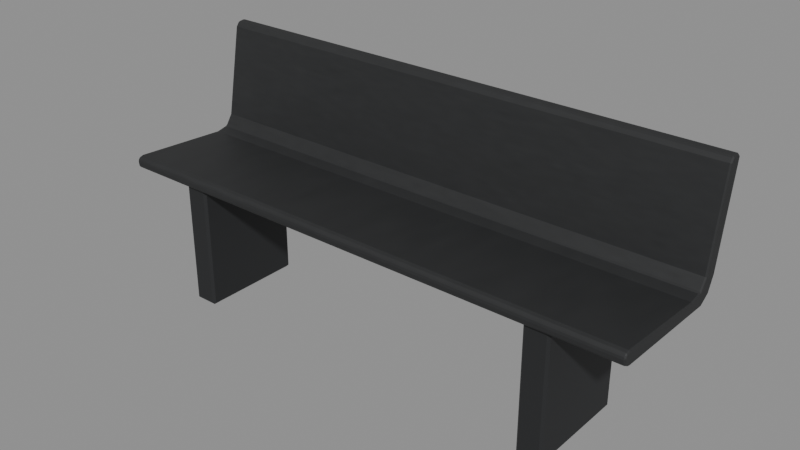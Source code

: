 # Source: bench.blend  (saved by Blender 4.3.34; exported with 4.5.12 LTS)
import bpy
from mathutils import Matrix  # noqa: F401  (used for matrix-valued properties, if any)

bpy.ops.wm.read_factory_settings(use_empty=True)
scene = bpy.context.scene
scene.name = 'Scene'

# ---- images (referenced by path relative to the original .blend; pixels are not part of the script)
import os
ASSET_DIR = os.environ.get("B2B_ASSET_DIR", "")  # directory of the original .blend (textures are referenced by path, not embedded)
HERE = os.path.dirname(os.path.abspath(__file__))  # packed textures are extracted next to this script under _unpacked/

def load_image(name, relpath, width, height, colorspace="sRGB"):
    """Load a texture the original file referenced (path relative to the .blend, or extracted next to this script)."""
    p = next((c for c in (os.path.join(HERE, relpath), os.path.join(ASSET_DIR, relpath)) if relpath and os.path.exists(c)), "")
    if p:
        img = bpy.data.images.load(p, check_existing=True)
        img.name = name
    else:  # same state as the original file: an image datablock whose file is absent (Cycles renders it pink)
        img = bpy.data.images.new(name, width, height)
        img.source = "FILE"
        img.filepath = "//" + (relpath or name)
    img.colorspace_settings.name = colorspace
    return img
img_bench_png = load_image('bench.png', '_unpacked/bench.44a6e73e.png', 128, 128, 'sRGB')

# ---- materials (node trees are filled in below, after node groups)
mat_black_satin_powder_coat = bpy.data.materials.new('Black satin powder coat')
mat_black_satin_powder_coat.diffuse_color = (0.022, 0.024, 0.026, 1.0)

# ---- material node trees
mat_black_satin_powder_coat.use_nodes = True; mat_black_satin_powder_coat.node_tree.nodes.clear()
_N = mat_black_satin_powder_coat.node_tree.nodes; _L = mat_black_satin_powder_coat.node_tree.links
n0 = _N.new('ShaderNodeBsdfPrincipled'); n0.name = 'Principled BSDF'; n0.location = (10, 300)
n0.inputs[2].default_value = 0.62
n1 = _N.new('ShaderNodeOutputMaterial'); n1.name = 'Material Output'; n1.location = (300, 300)
n2 = _N.new('ShaderNodeTexImage'); n2.name = 'Image Texture'; n2.location = (0, 0)
n2.image = img_bench_png
_L.new(n0.outputs[0], n1.inputs[0])
_L.new(n2.outputs[0], n0.inputs[0])
n1.is_active_output = True

# ---- meshes
me_folded_shell_and_two_inset_supports = bpy.data.meshes.new('Folded shell and two inset supports')
me_folded_shell_and_two_inset_supports.from_pydata([(-0.896, -0.2404, 0.44), (-0.896, -0.2391, 0.4475), (-0.9, -0.2369, 0.4433), (-0.896, -0.2369, 0.4515), (-0.896, -0.2311, 0.456), (-0.9, -0.2323, 0.4516), (-0.896, -0.22, 0.459), (-0.9, -0.2196, 0.455), (-0.896, 0.104, 0.44), (-0.9, 0.1043, 0.436), (-0.896, 0.1411, 0.4481), (-0.896, 0.1472, 0.4523), (-0.9, 0.1474, 0.4454), (-0.896, 0.169, 0.485), (-0.9, 0.1728, 0.4835), (-0.896, 0.223, 0.787), (-0.9, 0.2268, 0.7854), (-0.896, 0.2316, 0.7988), (-0.896, 0.238, 0.8025), (-0.9, 0.2362, 0.7982), (-0.896, 0.256, 0.8045), (-0.896, 0.2631, 0.8024), (-0.9, 0.2587, 0.8008), (-0.896, 0.2699, 0.7966), (-0.896, 0.2723, 0.7901), (-0.9, 0.2687, 0.7924), (-0.896, 0.218, 0.474), (-0.9, 0.2141, 0.4752), (-0.896, 0.1976, 0.4286), (-0.896, 0.1926, 0.4228), (-0.9, 0.1928, 0.4277), (-0.896, 0.1624, 0.4032), (-0.896, 0.155, 0.4011), (-0.9, 0.1579, 0.405), (-0.896, -0.216, 0.411), (-0.9, -0.2149, 0.415), (-0.896, -0.2386, 0.427), (-0.9, -0.2343, 0.4256), (-0.896, -0.2345, 0.4211), (0.896, -0.2404, 0.44), (0.9, -0.2369, 0.4433), (0.896, -0.2391, 0.4475), (0.896, -0.2311, 0.456), (0.896, -0.2369, 0.4515), (0.9, -0.2323, 0.4516), (0.896, -0.22, 0.459), (0.9, -0.2196, 0.455), (0.896, 0.104, 0.44), (0.9, 0.1043, 0.436), (0.896, 0.1472, 0.4523), (0.896, 0.1411, 0.4481), (0.9, 0.1474, 0.4454), (0.896, 0.169, 0.485), (0.9, 0.1728, 0.4835), (0.896, 0.223, 0.787), (0.9, 0.2268, 0.7854), (0.896, 0.238, 0.8025), (0.896, 0.2316, 0.7988), (0.9, 0.2362, 0.7982), (0.896, 0.2631, 0.8024), (0.896, 0.256, 0.8045), (0.9, 0.2587, 0.8008), (0.896, 0.2723, 0.7901), (0.896, 0.2699, 0.7966), (0.9, 0.2687, 0.7924), (0.896, 0.218, 0.474), (0.9, 0.2141, 0.4752), (0.896, 0.1926, 0.4228), (0.896, 0.1976, 0.4286), (0.9, 0.1928, 0.4277), (0.896, 0.155, 0.4011), (0.896, 0.1624, 0.4032), (0.9, 0.1579, 0.405), (0.896, -0.216, 0.411), (0.9, -0.2149, 0.415), (0.896, -0.2386, 0.427), (0.896, -0.2345, 0.4211), (0.9, -0.2343, 0.4256), (-0.6065, 0.1225, 0.0), (-0.6065, 0.1305, 0.008), (-0.5985, 0.1225, 0.008), (-0.6065, 0.1305, 0.424), (-0.6065, 0.1225, 0.432), (-0.5985, 0.1225, 0.424), (-0.6065, -0.2145, 0.0), (-0.5985, -0.2145, 0.008), (-0.6065, -0.2225, 0.008), (-0.6065, -0.2145, 0.432), (-0.6065, -0.2225, 0.424), (-0.5985, -0.2145, 0.424), (-0.6735, 0.1225, 0.0), (-0.6815, 0.1225, 0.008), (-0.6735, 0.1305, 0.008), (-0.6735, 0.1225, 0.432), (-0.6735, 0.1305, 0.424), (-0.6815, 0.1225, 0.424), (-0.6735, -0.2145, 0.0), (-0.6735, -0.2225, 0.008), (-0.6815, -0.2145, 0.008), (-0.6735, -0.2145, 0.432), (-0.6815, -0.2145, 0.424), (-0.6735, -0.2225, 0.424), (0.6735, 0.1225, 0.0), (0.6735, 0.1305, 0.008), (0.6815, 0.1225, 0.008), (0.6735, 0.1305, 0.424), (0.6735, 0.1225, 0.432), (0.6815, 0.1225, 0.424), (0.6735, -0.2145, 0.0), (0.6815, -0.2145, 0.008), (0.6735, -0.2225, 0.008), (0.6735, -0.2145, 0.432), (0.6735, -0.2225, 0.424), (0.6815, -0.2145, 0.424), (0.6065, 0.1225, 0.0), (0.5985, 0.1225, 0.008), (0.6065, 0.1305, 0.008), (0.6065, 0.1225, 0.432), (0.6065, 0.1305, 0.424), (0.5985, 0.1225, 0.424), (0.6065, -0.2145, 0.0), (0.6065, -0.2225, 0.008), (0.5985, -0.2145, 0.008), (0.6065, -0.2145, 0.432), (0.5985, -0.2145, 0.424), (0.6065, -0.2225, 0.424)], [], [(1, 41, 43, 3), (4, 42, 45, 6), (6, 45, 47, 8), (8, 47, 50, 10), (11, 49, 52, 13), (13, 52, 54, 15), (15, 54, 57, 17), (18, 56, 60, 20), (21, 59, 63, 23), (24, 62, 65, 26), (26, 65, 68, 28), (29, 67, 71, 31), (32, 70, 73, 34), (34, 73, 76, 38), (77, 74, 72, 69, 66, 64, 61, 58, 55, 53, 51, 48, 46, 44, 40), (2, 5, 7, 9, 12, 14, 16, 19, 22, 25, 27, 30, 33, 35, 37), (0, 1, 2), (3, 4, 5), (10, 11, 12), (17, 18, 19), (20, 21, 22), (23, 24, 25), (28, 29, 30), (31, 32, 33), (36, 37, 38), (39, 40, 41), (42, 43, 44), (49, 50, 51), (56, 57, 58), (59, 60, 61), (62, 63, 64), (67, 68, 69), (70, 71, 72), (75, 76, 77), (2, 37, 36, 0), (1, 3, 5, 2), (4, 6, 7, 5), (6, 8, 9, 7), (8, 10, 12, 9), (11, 13, 14, 12), (13, 15, 16, 14), (15, 17, 19, 16), (18, 20, 22, 19), (21, 23, 25, 22), (24, 26, 27, 25), (26, 28, 30, 27), (29, 31, 33, 30), (32, 34, 35, 33), (34, 38, 37, 35), (39, 75, 77, 40), (74, 77, 76, 73), (72, 74, 73, 70), (69, 72, 71, 67), (66, 69, 68, 65), (64, 66, 65, 62), (61, 64, 63, 59), (58, 61, 60, 56), (55, 58, 57, 54), (53, 55, 54, 52), (51, 53, 52, 49), (48, 51, 50, 47), (46, 48, 47, 45), (44, 46, 45, 42), (40, 44, 43, 41), (0, 39, 41, 1), (3, 43, 42, 4), (10, 50, 49, 11), (17, 57, 56, 18), (20, 60, 59, 21), (23, 63, 62, 24), (28, 68, 67, 29), (31, 71, 70, 32), (38, 76, 75, 36), (36, 75, 39, 0), (92, 94, 81, 79), (98, 100, 95, 91), (99, 87, 82, 93), (80, 83, 89, 85), (86, 88, 101, 97), (78, 79, 80), (81, 82, 83), (84, 85, 86), (87, 88, 89), (90, 91, 92), (93, 94, 95), (96, 97, 98), (99, 100, 101), (84, 78, 80, 85), (79, 81, 83, 80), (82, 87, 89, 83), (88, 86, 85, 89), (96, 84, 86, 97), (87, 99, 101, 88), (100, 98, 97, 101), (90, 96, 98, 91), (99, 93, 95, 100), (94, 92, 91, 95), (78, 90, 92, 79), (93, 82, 81, 94), (84, 96, 90, 78), (116, 118, 105, 103), (122, 124, 119, 115), (123, 111, 106, 117), (104, 107, 113, 109), (110, 112, 125, 121), (102, 103, 104), (105, 106, 107), (108, 109, 110), (111, 112, 113), (114, 115, 116), (117, 118, 119), (120, 121, 122), (123, 124, 125), (108, 102, 104, 109), (103, 105, 107, 104), (106, 111, 113, 107), (112, 110, 109, 113), (120, 108, 110, 121), (111, 123, 125, 112), (124, 122, 121, 125), (114, 120, 122, 115), (123, 117, 119, 124), (118, 116, 115, 119), (102, 114, 116, 103), (117, 106, 105, 118), (108, 120, 114, 102)])
_uv = me_folded_shell_and_two_inset_supports.uv_layers.new(name='Powder coat')
_uv.uv.foreach_set('vector', [0.04093, 0.5892, 0.4591, 0.5892, 0.4591, 0.5928, 0.04093, 0.5928, 0.04093, 0.5973, 0.4591, 0.5973, 0.4591, 0.6013, 0.04093, 0.6013, 0.04093, 0.6013, 0.4591, 0.6013, 0.4591, 0.6292, 0.04093, 0.6292, 0.04093, 0.6292, 0.4591, 0.6292, 0.4591, 0.6409, 0.04093, 0.6409, 0.04093, 0.6452, 0.4591, 0.6452, 0.4591, 0.6753, 0.04093, 0.6753, 0.04093, 0.6753, 0.4591, 0.6753, 0.4591, 0.9332, 0.04093, 0.9332, 0.04093, 0.9332, 0.4591, 0.9332, 0.4591, 0.9442, 0.04093, 0.9442, 0.04093, 0.9481, 0.4591, 0.9481, 0.4591, 0.9522, 0.04093, 0.9522, 0.04093, 0.9514, 0.4591, 0.9514, 0.4591, 0.9475, 0.04093, 0.9475, 0.04093, 0.9424, 0.4591, 0.9424, 0.4591, 0.6728, 0.04093, 0.6728, 0.04093, 0.6728, 0.4591, 0.6728, 0.4591, 0.6324, 0.04093, 0.6324, 0.04093, 0.6269, 0.4591, 0.6269, 0.4591, 0.6065, 0.04093, 0.6065, 0.04093, 0.6038, 0.4591, 0.6038, 0.4591, 0.562, 0.04093, 0.562, 0.04093, 0.562, 0.4591, 0.562, 0.4591, 0.5679, 0.04093, 0.5679, 0.46, 0.5716, 0.46, 0.5655, 0.46, 0.6074, 0.46, 0.631, 0.46, 0.6732, 0.46, 0.9439, 0.46, 0.9495, 0.46, 0.9443, 0.46, 0.9324, 0.46, 0.6745, 0.46, 0.6396, 0.46, 0.6259, 0.46, 0.598, 0.46, 0.5935, 0.46, 0.586, 0.04, 0.586, 0.04, 0.5935, 0.04, 0.598, 0.04, 0.6259, 0.04, 0.6396, 0.04, 0.6745, 0.04, 0.9324, 0.04, 0.9443, 0.04, 0.9495, 0.04, 0.9439, 0.04, 0.6732, 0.04, 0.631, 0.04, 0.6074, 0.04, 0.5655, 0.04, 0.5716, 0.04093, 0.5828, 0.04093, 0.5892, 0.04, 0.586, 0.04093, 0.5928, 0.04093, 0.5973, 0.04, 0.5935, 0.04093, 0.6409, 0.04093, 0.6452, 0.04, 0.6396, 0.04093, 0.9442, 0.04093, 0.9481, 0.04, 0.9443, 0.04093, 0.9522, 0.04093, 0.9514, 0.04, 0.9495, 0.04093, 0.9475, 0.04093, 0.9424, 0.04, 0.9439, 0.04093, 0.6324, 0.04093, 0.6269, 0.04, 0.631, 0.04093, 0.6065, 0.04093, 0.6038, 0.04, 0.6074, 0.04093, 0.5722, 0.04, 0.5716, 0.04093, 0.5679, 0.4591, 0.5828, 0.46, 0.586, 0.4591, 0.5892, 0.4591, 0.5973, 0.4591, 0.5928, 0.46, 0.5935, 0.4591, 0.6452, 0.4591, 0.6409, 0.46, 0.6396, 0.4591, 0.9481, 0.4591, 0.9442, 0.46, 0.9443, 0.4591, 0.9514, 0.4591, 0.9522, 0.46, 0.9495, 0.4591, 0.9424, 0.4591, 0.9475, 0.46, 0.9439, 0.4591, 0.6269, 0.4591, 0.6324, 0.46, 0.631, 0.4591, 0.6038, 0.4591, 0.6065, 0.46, 0.6074, 0.4591, 0.5722, 0.4591, 0.5679, 0.46, 0.5716, 0.04, 0.586, 0.04, 0.5716, 0.04093, 0.5722, 0.04093, 0.5828, 0.04093, 0.5892, 0.04093, 0.5928, 0.04, 0.5935, 0.04, 0.586, 0.04093, 0.5973, 0.04093, 0.6013, 0.04, 0.598, 0.04, 0.5935, 0.04093, 0.6013, 0.04093, 0.6292, 0.04, 0.6259, 0.04, 0.598, 0.04093, 0.6292, 0.04093, 0.6409, 0.04, 0.6396, 0.04, 0.6259, 0.04093, 0.6452, 0.04093, 0.6753, 0.04, 0.6745, 0.04, 0.6396, 0.04093, 0.6753, 0.04093, 0.9332, 0.04, 0.9324, 0.04, 0.6745, 0.04093, 0.9332, 0.04093, 0.9442, 0.04, 0.9443, 0.04, 0.9324, 0.04093, 0.9481, 0.04093, 0.9522, 0.04, 0.9495, 0.04, 0.9443, 0.04093, 0.9514, 0.04093, 0.9475, 0.04, 0.9439, 0.04, 0.9495, 0.04093, 0.9424, 0.04093, 0.6728, 0.04, 0.6732, 0.04, 0.9439, 0.04093, 0.6728, 0.04093, 0.6324, 0.04, 0.631, 0.04, 0.6732, 0.04093, 0.6269, 0.04093, 0.6065, 0.04, 0.6074, 0.04, 0.631, 0.04093, 0.6038, 0.04093, 0.562, 0.04, 0.5655, 0.04, 0.6074, 0.04093, 0.562, 0.04093, 0.5679, 0.04, 0.5716, 0.04, 0.5655, 0.4591, 0.5828, 0.4591, 0.5722, 0.46, 0.5716, 0.46, 0.586, 0.46, 0.5655, 0.46, 0.5716, 0.4591, 0.5679, 0.4591, 0.562, 0.46, 0.6074, 0.46, 0.5655, 0.4591, 0.562, 0.4591, 0.6038, 0.46, 0.631, 0.46, 0.6074, 0.4591, 0.6065, 0.4591, 0.6269, 0.46, 0.6732, 0.46, 0.631, 0.4591, 0.6324, 0.4591, 0.6728, 0.46, 0.9439, 0.46, 0.6732, 0.4591, 0.6728, 0.4591, 0.9424, 0.46, 0.9495, 0.46, 0.9439, 0.4591, 0.9475, 0.4591, 0.9514, 0.46, 0.9443, 0.46, 0.9495, 0.4591, 0.9522, 0.4591, 0.9481, 0.46, 0.9324, 0.46, 0.9443, 0.4591, 0.9442, 0.4591, 0.9332, 0.46, 0.6745, 0.46, 0.9324, 0.4591, 0.9332, 0.4591, 0.6753, 0.46, 0.6396, 0.46, 0.6745, 0.4591, 0.6753, 0.4591, 0.6452, 0.46, 0.6259, 0.46, 0.6396, 0.4591, 0.6409, 0.4591, 0.6292, 0.46, 0.598, 0.46, 0.6259, 0.4591, 0.6292, 0.4591, 0.6013, 0.46, 0.5935, 0.46, 0.598, 0.4591, 0.6013, 0.4591, 0.5973, 0.46, 0.586, 0.46, 0.5935, 0.4591, 0.5928, 0.4591, 0.5892, 0.04093, 0.5828, 0.4591, 0.5828, 0.4591, 0.5892, 0.04093, 0.5892, 0.04093, 0.5928, 0.4591, 0.5928, 0.4591, 0.5973, 0.04093, 0.5973, 0.04093, 0.6409, 0.4591, 0.6409, 0.4591, 0.6452, 0.04093, 0.6452, 0.04093, 0.9442, 0.4591, 0.9442, 0.4591, 0.9481, 0.04093, 0.9481, 0.04093, 0.9522, 0.4591, 0.9522, 0.4591, 0.9514, 0.04093, 0.9514, 0.04093, 0.9475, 0.4591, 0.9475, 0.4591, 0.9424, 0.04093, 0.9424, 0.04093, 0.6324, 0.4591, 0.6324, 0.4591, 0.6269, 0.04093, 0.6269, 0.04093, 0.6065, 0.4591, 0.6065, 0.4591, 0.6038, 0.04093, 0.6038, 0.04093, 0.5679, 0.4591, 0.5679, 0.4591, 0.5722, 0.04093, 0.5722, 0.04093, 0.5722, 0.4591, 0.5722, 0.4591, 0.5828, 0.04093, 0.5828, 0.0, 0.0, 0.0, 0.0, 0.0, 0.0, 0.0, 0.0, 0.0, 0.0, 0.0, 0.0, 0.0, 0.0, 0.0, 0.0, 0.0, 0.0, 0.0, 0.0, 0.0, 0.0, 0.0, 0.0, 0.0, 0.0, 0.0, 0.0, 0.0, 0.0, 0.0, 0.0, 0.0, 0.0, 0.0, 0.0, 0.0, 0.0, 0.0, 0.0, 0.0, 0.0, 0.0, 0.0, 0.0, 0.0, 0.0, 0.0, 0.0, 0.0, 0.0, 0.0, 0.0, 0.0, 0.0, 0.0, 0.0, 0.0, 0.0, 0.0, 0.0, 0.0, 0.0, 0.0, 0.0, 0.0, 0.0, 0.0, 0.0, 0.0, 0.0, 0.0, 0.0, 0.0, 0.0, 0.0, 0.0, 0.0, 0.0, 0.0, 0.0, 0.0, 0.0, 0.0, 0.0, 0.0, 0.0, 0.0, 0.0, 0.0, 0.0, 0.0, 0.0, 0.0, 0.0, 0.0, 0.0, 0.0, 0.0, 0.0, 0.0, 0.0, 0.0, 0.0, 0.0, 0.0, 0.0, 0.0, 0.0, 0.0, 0.0, 0.0, 0.0, 0.0, 0.0, 0.0, 0.0, 0.0, 0.0, 0.0, 0.0, 0.0, 0.0, 0.0, 0.0, 0.0, 0.0, 0.0, 0.0, 0.0, 0.0, 0.0, 0.0, 0.0, 0.0, 0.0, 0.0, 0.0, 0.0, 0.0, 0.0, 0.0, 0.0, 0.0, 0.0, 0.0, 0.0, 0.0, 0.0, 0.0, 0.0, 0.0, 0.0, 0.0, 0.0, 0.0, 0.0, 0.0, 0.0, 0.0, 0.0, 0.0, 0.0, 0.0, 0.0, 0.0, 0.0, 0.0, 0.0, 0.0, 0.0, 0.0, 0.0, 0.0, 0.0, 0.0, 0.0, 0.0, 0.0, 0.0, 0.0, 0.0, 0.0, 0.0, 0.0, 0.0, 0.0, 0.0, 0.0, 0.0, 0.0, 0.0, 0.0, 0.0, 0.0, 0.0, 0.0, 0.0, 0.0, 0.0, 0.0, 0.0, 0.0, 0.0, 0.0, 0.0, 0.0, 0.0, 0.0, 0.0, 0.0, 0.0, 0.0, 0.0, 0.0, 0.0, 0.0, 0.0, 0.0, 0.0, 0.0, 0.0, 0.0, 0.0, 0.0, 0.0, 0.0, 0.0, 0.0, 0.0, 0.0, 0.0, 0.0, 0.0, 0.0, 0.0, 0.0, 0.0, 0.0, 0.0, 0.0, 0.0, 0.0, 0.0, 0.0, 0.0, 0.0, 0.0, 0.0, 0.0, 0.0, 0.0, 0.0, 0.0, 0.0, 0.0, 0.0, 0.0, 0.0, 0.0, 0.0, 0.0, 0.0, 0.0, 0.0, 0.0, 0.0, 0.0, 0.0, 0.0, 0.0, 0.0, 0.0, 0.0, 0.0, 0.0, 0.0, 0.0, 0.0, 0.0, 0.0, 0.0, 0.0, 0.0, 0.0, 0.0, 0.0, 0.0, 0.0, 0.0, 0.0, 0.0, 0.0, 0.0, 0.0, 0.0, 0.0, 0.0, 0.0, 0.0, 0.0, 0.0, 0.0, 0.0, 0.0, 0.0, 0.0, 0.0, 0.0, 0.0, 0.0, 0.0, 0.0, 0.0, 0.0, 0.0, 0.0, 0.0, 0.0, 0.0, 0.0, 0.0, 0.0, 0.0, 0.0, 0.0, 0.0, 0.0, 0.0, 0.0, 0.0, 0.0, 0.0, 0.0, 0.0, 0.0, 0.0, 0.0, 0.0, 0.0, 0.0, 0.0, 0.0, 0.0, 0.0, 0.0, 0.0, 0.0, 0.0, 0.0, 0.0, 0.0, 0.0, 0.0, 0.0, 0.0, 0.0, 0.0, 0.0, 0.0, 0.0, 0.0, 0.0, 0.0, 0.0, 0.0, 0.0, 0.0, 0.0, 0.0, 0.0, 0.0, 0.0, 0.0, 0.0, 0.0, 0.0, 0.0, 0.0, 0.0, 0.0, 0.0, 0.0, 0.0])
_uv.active_render = True
_uv = me_folded_shell_and_two_inset_supports.uv_layers.new(name='UVMap')
_uv.uv.foreach_set('vector', [0.0, 0.0, 0.0, 0.0, 0.0, 0.0, 0.0, 0.0, 0.0, 0.0, 0.0, 0.0, 0.0, 0.0, 0.0, 0.0, 0.0, 0.0, 0.0, 0.0, 0.0, 0.0, 0.0, 0.0, 0.0, 0.0, 0.0, 0.0, 0.0, 0.0, 0.0, 0.0, 0.0, 0.0, 0.0, 0.0, 0.0, 0.0, 0.0, 0.0, 0.0, 0.0, 0.0, 0.0, 0.0, 0.0, 0.0, 0.0, 0.0, 0.0, 0.0, 0.0, 0.0, 0.0, 0.0, 0.0, 0.0, 0.0, 0.0, 0.0, 0.0, 0.0, 0.0, 0.0, 0.0, 0.0, 0.0, 0.0, 0.0, 0.0, 0.0, 0.0, 0.0, 0.0, 0.0, 0.0, 0.0, 0.0, 0.0, 0.0, 0.0, 0.0, 0.0, 0.0, 0.0, 0.0, 0.0, 0.0, 0.0, 0.0, 0.0, 0.0, 0.0, 0.0, 0.0, 0.0, 0.0, 0.0, 0.0, 0.0, 0.0, 0.0, 0.0, 0.0, 0.0, 0.0, 0.0, 0.0, 0.0, 0.0, 0.0, 0.0, 0.0, 0.0, 0.0, 0.0, 0.0, 0.0, 0.0, 0.0, 0.0, 0.0, 0.0, 0.0, 0.0, 0.0, 0.0, 0.0, 0.0, 0.0, 0.0, 0.0, 0.0, 0.0, 0.0, 0.0, 0.0, 0.0, 0.0, 0.0, 0.0, 0.0, 0.0, 0.0, 0.0, 0.0, 0.0, 0.0, 0.0, 0.0, 0.0, 0.0, 0.0, 0.0, 0.0, 0.0, 0.0, 0.0, 0.0, 0.0, 0.0, 0.0, 0.0, 0.0, 0.0, 0.0, 0.0, 0.0, 0.0, 0.0, 0.0, 0.0, 0.0, 0.0, 0.0, 0.0, 0.0, 0.0, 0.0, 0.0, 0.0, 0.0, 0.0, 0.0, 0.0, 0.0, 0.0, 0.0, 0.0, 0.0, 0.0, 0.0, 0.0, 0.0, 0.0, 0.0, 0.0, 0.0, 0.0, 0.0, 0.0, 0.0, 0.0, 0.0, 0.0, 0.0, 0.0, 0.0, 0.0, 0.0, 0.0, 0.0, 0.0, 0.0, 0.0, 0.0, 0.0, 0.0, 0.0, 0.0, 0.0, 0.0, 0.0, 0.0, 0.0, 0.0, 0.0, 0.0, 0.0, 0.0, 0.0, 0.0, 0.0, 0.0, 0.0, 0.0, 0.0, 0.0, 0.0, 0.0, 0.0, 0.0, 0.0, 0.0, 0.0, 0.0, 0.0, 0.0, 0.0, 0.0, 0.0, 0.0, 0.0, 0.0, 0.0, 0.0, 0.0, 0.0, 0.0, 0.0, 0.0, 0.0, 0.0, 0.0, 0.0, 0.0, 0.0, 0.0, 0.0, 0.0, 0.0, 0.0, 0.0, 0.0, 0.0, 0.0, 0.0, 0.0, 0.0, 0.0, 0.0, 0.0, 0.0, 0.0, 0.0, 0.0, 0.0, 0.0, 0.0, 0.0, 0.0, 0.0, 0.0, 0.0, 0.0, 0.0, 0.0, 0.0, 0.0, 0.0, 0.0, 0.0, 0.0, 0.0, 0.0, 0.0, 0.0, 0.0, 0.0, 0.0, 0.0, 0.0, 0.0, 0.0, 0.0, 0.0, 0.0, 0.0, 0.0, 0.0, 0.0, 0.0, 0.0, 0.0, 0.0, 0.0, 0.0, 0.0, 0.0, 0.0, 0.0, 0.0, 0.0, 0.0, 0.0, 0.0, 0.0, 0.0, 0.0, 0.0, 0.0, 0.0, 0.0, 0.0, 0.0, 0.0, 0.0, 0.0, 0.0, 0.0, 0.0, 0.0, 0.0, 0.0, 0.0, 0.0, 0.0, 0.0, 0.0, 0.0, 0.0, 0.0, 0.0, 0.0, 0.0, 0.0, 0.0, 0.0, 0.0, 0.0, 0.0, 0.0, 0.0, 0.0, 0.0, 0.0, 0.0, 0.0, 0.0, 0.0, 0.0, 0.0, 0.0, 0.0, 0.0, 0.0, 0.0, 0.0, 0.0, 0.0, 0.0, 0.0, 0.0, 0.0, 0.0, 0.0, 0.0, 0.0, 0.0, 0.0, 0.0, 0.0, 0.0, 0.0, 0.0, 0.0, 0.0, 0.0, 0.0, 0.0, 0.0, 0.0, 0.0, 0.0, 0.0, 0.0, 0.0, 0.0, 0.0, 0.0, 0.0, 0.0, 0.0, 0.0, 0.0, 0.0, 0.0, 0.0, 0.0, 0.0, 0.0, 0.0, 0.0, 0.0, 0.0, 0.0, 0.0, 0.0, 0.0, 0.0, 0.0, 0.0, 0.0, 0.0, 0.0, 0.0, 0.0, 0.0, 0.0, 0.0, 0.0, 0.0, 0.0, 0.0, 0.0, 0.0, 0.0, 0.0, 0.0, 0.0, 0.0, 0.0, 0.0, 0.0, 0.0, 0.0, 0.0, 0.0, 0.0, 0.0, 0.0, 0.0, 0.0, 0.0, 0.0, 0.0, 0.0, 0.0, 0.0, 0.0, 0.0, 0.0, 0.0, 0.0, 0.0, 0.0, 0.0, 0.0, 0.0, 0.0, 0.0, 0.0, 0.0, 0.0, 0.0, 0.0, 0.0, 0.0, 0.0, 0.0, 0.0, 0.0, 0.0, 0.0, 0.0, 0.0, 0.0, 0.0, 0.0, 0.0, 0.0, 0.0, 0.0, 0.0, 0.0, 0.0, 0.0, 0.0, 0.0, 0.0, 0.0, 0.0, 0.0, 0.0, 0.0, 0.0, 0.0, 0.0, 0.0, 0.0, 0.0, 0.0, 0.0, 0.0, 0.0, 0.0, 0.0, 0.0, 0.0, 0.0, 0.0, 0.0, 0.0, 0.0, 0.0, 0.0, 0.0, 0.0, 0.0, 0.0, 0.0, 0.0, 0.0, 0.0, 0.0, 0.0, 0.0, 0.0, 0.0, 0.0, 0.0, 0.0, 0.0, 0.0, 0.0, 0.0, 0.0, 0.0, 0.0, 0.0, 0.0, 0.0, 0.0, 0.0, 0.0, 0.0, 0.0, 0.0, 0.0, 0.0, 0.0, 0.0, 0.0, 0.0, 0.0, 0.0, 0.0, 0.0, 0.0, 0.0, 0.0, 0.0, 0.0, 0.0, 0.0, 0.0, 0.0, 0.0, 0.0, 0.0, 0.9236, 0.543, 0.9236, 0.957, 0.5764, 0.957, 0.5764, 0.543, 0.9553, 0.543, 0.9553, 0.957, 0.5447, 0.957, 0.5447, 0.543, 0.9236, 0.9553, 0.5764, 0.9553, 0.5764, 0.5447, 0.9236, 0.5447, 0.5447, 0.543, 0.5447, 0.957, 0.9553, 0.957, 0.9553, 0.543, 0.5764, 0.543, 0.5764, 0.957, 0.9236, 0.957, 0.9236, 0.543, 0.5447, 0.535, 0.535, 0.543, 0.5447, 0.543, 0.535, 0.957, 0.5447, 0.965, 0.5447, 0.957, 0.9553, 0.535, 0.9553, 0.543, 0.965, 0.543, 0.9553, 0.965, 0.965, 0.957, 0.9553, 0.957, 0.5447, 0.535, 0.5447, 0.543, 0.535, 0.543, 0.5447, 0.965, 0.535, 0.957, 0.5447, 0.957, 0.9553, 0.535, 0.965, 0.543, 0.9553, 0.543, 0.9553, 0.965, 0.9553, 0.957, 0.965, 0.957, 0.9553, 0.535, 0.5447, 0.535, 0.5447, 0.543, 0.9553, 0.543, 0.535, 0.543, 0.535, 0.957, 0.5447, 0.957, 0.5447, 0.543, 0.5447, 0.965, 0.9553, 0.965, 0.9553, 0.957, 0.5447, 0.957, 0.965, 0.957, 0.965, 0.543, 0.9553, 0.543, 0.9553, 0.957, 0.9236, 0.535, 0.5764, 0.535, 0.5764, 0.543, 0.9236, 0.543, 0.5764, 0.965, 0.9236, 0.965, 0.9236, 0.957, 0.5764, 0.957, 0.9553, 0.957, 0.9553, 0.543, 0.965, 0.543, 0.965, 0.957, 0.5447, 0.535, 0.9553, 0.535, 0.9553, 0.543, 0.5447, 0.543, 0.9553, 0.965, 0.5447, 0.965, 0.5447, 0.957, 0.9553, 0.957, 0.535, 0.957, 0.535, 0.543, 0.5447, 0.543, 0.5447, 0.957, 0.5764, 0.535, 0.9236, 0.535, 0.9236, 0.543, 0.5764, 0.543, 0.9236, 0.965, 0.5764, 0.965, 0.5764, 0.957, 0.9236, 0.957, 0.5764, 0.9553, 0.9236, 0.9553, 0.9236, 0.5447, 0.5764, 0.5447, 0.9236, 0.543, 0.9236, 0.957, 0.5764, 0.957, 0.5764, 0.543, 0.9553, 0.543, 0.9553, 0.957, 0.5447, 0.957, 0.5447, 0.543, 0.9236, 0.9553, 0.5764, 0.9553, 0.5764, 0.5447, 0.9236, 0.5447, 0.5447, 0.543, 0.5447, 0.957, 0.9553, 0.957, 0.9553, 0.543, 0.5764, 0.543, 0.5764, 0.957, 0.9236, 0.957, 0.9236, 0.543, 0.5447, 0.535, 0.535, 0.543, 0.5447, 0.543, 0.535, 0.957, 0.5447, 0.965, 0.5447, 0.957, 0.9553, 0.535, 0.9553, 0.543, 0.965, 0.543, 0.9553, 0.965, 0.965, 0.957, 0.9553, 0.957, 0.5447, 0.535, 0.5447, 0.543, 0.535, 0.543, 0.5447, 0.965, 0.535, 0.957, 0.5447, 0.957, 0.9553, 0.535, 0.965, 0.543, 0.9553, 0.543, 0.9553, 0.965, 0.9553, 0.957, 0.965, 0.957, 0.9553, 0.535, 0.5447, 0.535, 0.5447, 0.543, 0.9553, 0.543, 0.535, 0.543, 0.535, 0.957, 0.5447, 0.957, 0.5447, 0.543, 0.5447, 0.965, 0.9553, 0.965, 0.9553, 0.957, 0.5447, 0.957, 0.965, 0.957, 0.965, 0.543, 0.9553, 0.543, 0.9553, 0.957, 0.9236, 0.535, 0.5764, 0.535, 0.5764, 0.543, 0.9236, 0.543, 0.5764, 0.965, 0.9236, 0.965, 0.9236, 0.957, 0.5764, 0.957, 0.9553, 0.957, 0.9553, 0.543, 0.965, 0.543, 0.965, 0.957, 0.5447, 0.535, 0.9553, 0.535, 0.9553, 0.543, 0.5447, 0.543, 0.9553, 0.965, 0.5447, 0.965, 0.5447, 0.957, 0.9553, 0.957, 0.535, 0.957, 0.535, 0.543, 0.5447, 0.543, 0.5447, 0.957, 0.5764, 0.535, 0.9236, 0.535, 0.9236, 0.543, 0.5764, 0.543, 0.9236, 0.965, 0.5764, 0.965, 0.5764, 0.957, 0.9236, 0.957, 0.5764, 0.9553, 0.9236, 0.9553, 0.9236, 0.5447, 0.5764, 0.5447])
me_folded_shell_and_two_inset_supports.materials.append(mat_black_satin_powder_coat)
me_folded_shell_and_two_inset_supports.update()

# ---- objects
ob_mall_bench = bpy.data.objects.new('Mall Bench', me_folded_shell_and_two_inset_supports)

# ---- transforms, parenting, visibility, modifiers, constraints
ob_mall_bench.location = (0.0, 0.0, 0.0)
_vg = ob_mall_bench.vertex_groups.new(name='Continuous seat and back')
_vg = ob_mall_bench.vertex_groups.new(name='Left support')
_vg = ob_mall_bench.vertex_groups.new(name='Right support')

# ---- collection membership
scene.collection.objects.link(ob_mall_bench)

# ---- scene / render settings (as saved in the file)
scene.frame_start = 1; scene.frame_end = 250; scene.frame_set(1)
scene.render.engine = 'BLENDER_EEVEE_NEXT'
bpy.context.view_layer.update()

# ---- added for rendering (the .blend has no active camera and no usable light): camera, sun + grey world if the file has none
cam_auto = bpy.data.cameras.new('AutoCamera')
cam_auto.lens = 50.0
cam_auto.sensor_width = 36.0
cam_auto.clip_end = 1000.0
ob_auto_camera = bpy.data.objects.new('AutoCamera', cam_auto)
scene.collection.objects.link(ob_auto_camera)
ob_auto_camera.location = (1.88487, -2.2459, 1.91017)
ob_auto_camera.rotation_euler = (1.09748, -7.21219e-08, 0.694738)
scene.camera = ob_auto_camera
light_auto_sun = bpy.data.lights.new('AutoSun', 'SUN')
light_auto_sun.energy = 3.0
light_auto_sun.angle = 0.0523599
ob_auto_sun = bpy.data.objects.new('AutoSun', light_auto_sun)
scene.collection.objects.link(ob_auto_sun)
ob_auto_sun.rotation_euler = (0.872665, 0.174533, 0.523599)
if scene.world is None:
    world_auto = bpy.data.worlds.new('AutoWorld')
    world_auto.color = (0.3, 0.3, 0.3)
    scene.world = world_auto
bpy.context.view_layer.update()
